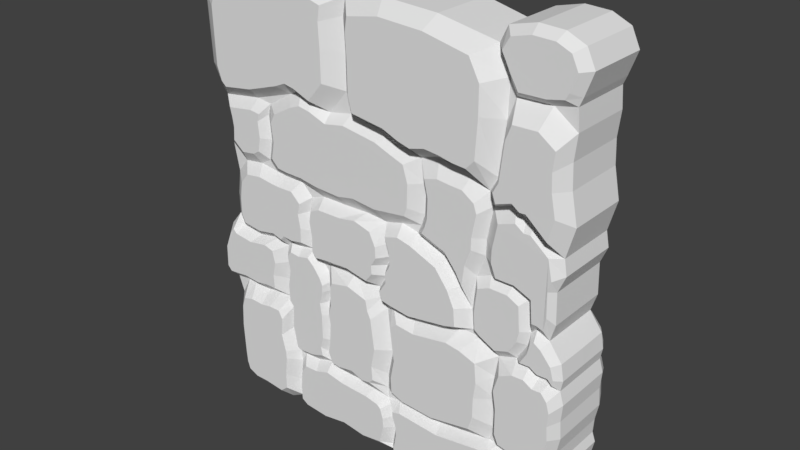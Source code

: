 # Source: ParedeAbejide.blend  (saved by Blender 2.78.0; exported with 4.5.12 LTS)
import bpy
from mathutils import Matrix  # noqa: F401  (used for matrix-valued properties, if any)

bpy.ops.wm.read_factory_settings(use_empty=True)
scene = bpy.context.scene
scene.name = 'Scene'

# ---- collections
col_collection_1 = bpy.data.collections.new('Collection 1'); scene.collection.children.link(col_collection_1)

# ---- world
world_world = bpy.data.worlds.new('World'); scene.world = world_world
world_world.color = (0.05088, 0.05088, 0.05088)
world_world.use_sun_shadow = False
world_world.sun_shadow_jitter_overblur = 0.0
world_world.cycles.sampling_method = 'MANUAL'

# ---- meshes
me_cube_003 = bpy.data.meshes.new('Cube.003')
me_cube_003.from_pydata([(-0.01125, 0.0, 0.0472), (-0.01125, -0.558, 0.0472), (-0.06338, -0.558, 0.09919), (-0.03495, -0.558, 0.1757), (-0.06338, -0.558, 0.2461), (-0.1677, -0.558, 0.2874), (-0.3714, -0.558, 0.383), (-0.3558, -0.558, 0.3178), (-0.0003147, -0.558, 0.4788), (-0.207, -0.5725, 0.4411), (3.644, -0.7944, 0.2244), (5.299, -0.7944, 0.2244), (5.339, -0.7944, 0.3181), (3.636, -0.7944, 0.362), (3.882, -0.7944, 0.1725), (4.105, -0.7944, 0.3719), (5.004, -0.7944, 0.3826), (4.486, -0.7944, 0.1678), (5.3, -0.7944, 0.2757), (3.714, -0.7944, 0.2757), (5.306, -0.7944, 0.3674), (5.218, -0.7944, 0.1873), (3.768, -0.7944, 0.3774), (3.661, -0.7944, 0.1848), (3.401, -0.558, 0.1652), (3.503, -0.558, 0.4071), (5.475, -0.558, 0.1572), (5.588, -0.558, 0.3878), (3.503, -0.558, 0.2748), (5.566, -0.558, 0.2726), (4.503, -0.558, 0.1369), (5.225, -0.558, 0.4144), (3.972, -0.558, 0.3994), (3.662, -0.558, 0.1434), (3.395, -0.558, 0.3857), (5.555, -0.558, 0.3302), (5.568, -0.558, 0.1958), (3.406, -0.558, 0.2034), (5.907, -0.558, 0.4029), (6.156, -0.558, 0.4046), (6.349, -0.558, 0.3882), (6.551, -0.558, 0.3893), (6.681, -0.558, 0.3668), (6.748, -0.558, 0.334), (6.724, -0.558, 0.2917), (6.748, -0.558, 0.2471), (6.689, -0.558, 0.2037), (6.677, -0.558, 0.1681), (6.614, -0.558, 0.158), (5.927, -0.558, 0.1507), (5.666, -0.558, 0.1584), (6.27, -0.558, 0.1588), (5.738, -0.7777, 0.3613), (5.972, -0.7777, 0.3775), (6.17, -0.7777, 0.3789), (6.325, -0.7777, 0.3658), (6.486, -0.7777, 0.3667), (6.59, -0.7777, 0.3487), (6.643, -0.7777, 0.3226), (6.624, -0.7777, 0.2888), (6.643, -0.7777, 0.2532), (6.596, -0.7777, 0.2185), (6.586, -0.7777, 0.1901), (6.536, -0.7777, 0.182), (5.987, -0.7777, 0.1762), (5.704, -0.7777, 0.2717), (5.65, -0.7777, 0.3165), (5.707, -0.7777, 0.2061), (5.779, -0.7777, 0.1824), (6.262, -0.7777, 0.1827), (3.304, -0.558, 0.4128), (3.238, -0.558, 0.436), (2.15, -0.558, 0.2956), (2.775, -0.558, 0.1473), (3.411, -0.558, 0.1358), (3.119, -0.558, 0.1455), (2.154, -0.558, 0.2215), (2.465, -0.558, 0.1506), (2.126, -0.558, 0.1605), (2.718, -0.558, 0.4459), (2.177, -0.558, 0.3706), (2.104, -0.558, 0.3331), (2.111, -0.558, 0.416), (2.191, -0.558, 0.3941), (2.154, -0.558, 0.4393), (3.239, -0.783, 0.191), (3.285, -0.783, 0.2795), (3.208, -0.783, 0.3588), (3.216, -0.783, 0.2283), (3.143, -0.783, 0.3782), (3.11, -0.783, 0.4049), (2.316, -0.783, 0.2944), (2.764, -0.783, 0.1882), (3.16, -0.783, 0.1799), (3.01, -0.783, 0.1764), (2.292, -0.783, 0.2413), (2.477, -0.783, 0.182), (2.327, -0.783, 0.1844), (2.722, -0.783, 0.4214), (2.335, -0.783, 0.3481), (2.283, -0.783, 0.3212), (2.339, -0.783, 0.3982), (2.336, -0.783, 0.383), (2.369, -0.783, 0.4103), (6.734, -0.558, 0.1446), (6.745, -0.558, 0.004832), (6.802, -0.558, -0.01386), (6.774, -0.558, 0.07471), (6.68, -0.558, 0.1096), (6.782, -0.558, 0.03977), (6.716, -0.558, 0.3932), (3.391, -0.558, 0.6085), (2.584, -0.558, 0.6117), (2.988, -0.558, 0.6132), (2.047, -0.558, 0.6115), (3.496, -0.558, 0.563), (3.508, -0.558, 0.5275), (3.394, -0.558, 0.4998), (3.401, -0.558, 0.471), (1.945, -0.558, 0.4441), (1.782, -0.558, 0.462), (1.731, -0.558, 0.5602), (1.785, -0.558, 0.5981), (1.788, -0.558, 0.5111), (3.205, -0.7777, 0.5872), (3.319, -0.7777, 0.5538), (3.328, -0.7777, 0.5254), (3.237, -0.7777, 0.5033), (3.243, -0.7777, 0.4803), (3.117, -0.7777, 0.457), (2.698, -0.7777, 0.469), (2.206, -0.7777, 0.465), (2.027, -0.7777, 0.4617), (1.95, -0.7777, 0.4731), (1.909, -0.7777, 0.5515), (2.578, -0.7777, 0.5921), (2.892, -0.7777, 0.5997), (2.119, -0.7777, 0.5916), (1.953, -0.7777, 0.5812), (1.955, -0.7777, 0.5123), (3.482, -0.558, 0.1243), (5.142, -0.558, -0.009097), (3.559, -0.558, 0.05761), (3.549, -0.558, 0.09096), (4.35, -0.558, -0.01976), (3.542, -0.558, -0.01154), (3.498, -0.558, 0.003396), (3.655, -0.7531, 0.122), (5.576, -0.7531, 0.1424), (4.571, -0.7531, 0.1197), (3.785, -0.7531, 0.1282), (6.533, -0.7531, 0.1439), (6.476, -0.7531, 0.136), (5.856, -0.7531, 0.1303), (6.166, -0.7531, 0.1367), (6.584, -0.7531, 0.1256), (6.594, -0.7531, 0.01745), (6.646, -0.7531, 0.00298), (6.62, -0.7531, 0.07155), (6.535, -0.7531, 0.0986), (6.628, -0.7531, 0.0445), (3.65, -0.7531, 0.1099), (5.148, -0.7531, 0.006664), (3.719, -0.7531, 0.05831), (3.71, -0.7531, 0.08413), (4.433, -0.7531, -0.001589), (3.704, -0.7531, 0.004769), (3.665, -0.7531, 0.01371), (1.486, -0.558, 0.1447), (1.486, -0.558, -0.01134), (1.338, -0.558, 0.05761), (1.383, -0.558, 0.1181), (1.349, -0.558, 0.008161), (2.514, -0.558, -0.004942), (2.0, -0.558, -0.0187), (3.028, -0.558, -0.01637), (2.746, -0.7368, 0.1291), (3.296, -0.7368, 0.1204), (3.044, -0.7368, 0.1277), (2.478, -0.7368, 0.1315), (2.152, -0.7368, 0.1405), (3.358, -0.7368, 0.1116), (3.424, -0.7368, 0.06106), (3.415, -0.7368, 0.08634), (3.343, -0.7368, 0.01301), (1.631, -0.7368, 0.1271), (1.631, -0.7368, 0.008781), (1.503, -0.7368, 0.05956), (1.542, -0.7368, 0.1069), (1.513, -0.7368, 0.01988), (2.52, -0.7368, 0.01363), (2.075, -0.7368, 0.003198), (2.965, -0.7368, 0.004969), (2.084, -0.558, 0.1866), (2.252, -0.783, 0.2115), (0.3973, -0.7944, 0.2612), (0.3973, -0.7944, 0.02482), (1.031, -0.7944, 0.01916), (1.073, -0.7944, 0.2641), (0.1426, -0.7944, 0.2273), (1.121, -0.7944, 0.1955), (1.174, -0.7944, 0.07771), (0.1197, -0.7944, 0.1705), (0.649, -0.7944, 0.0248), (0.649, -0.7944, 0.2591), (1.171, -0.7944, 0.03626), (0.2152, -0.7944, 0.03652), (1.149, -0.7944, 0.2435), (0.2027, -0.7944, 0.254), (0.1065, -0.558, 0.2912), (1.295, -0.558, 0.2814), (0.06725, -0.558, -0.0002169), (0.6451, -0.558, 0.2892), (0.6339, -0.558, -0.01323), (0.1666, -0.7944, 0.05686), (1.211, -0.7944, 0.129), (1.257, -0.558, 0.2145), (0.1479, -0.7944, 0.0878), (1.189, -0.558, 0.2969), (1.091, -0.558, -0.01174), (0.2569, -0.558, -0.01349), (0.2943, -0.558, 0.2952), (0.8611, -0.7944, 0.2642), (0.9172, -0.558, 0.2965), (5.103, -0.558, 0.4273), (5.13, -0.558, 0.5605), (6.131, -0.558, 0.48), (6.08, -0.558, 0.4448), (5.071, -0.558, 0.4783), (5.798, -0.558, 0.5773), (5.386, -0.558, 0.5773), (6.085, -0.558, 0.558), (4.751, -0.7944, 0.3877), (5.588, -0.6978, 0.4114), (5.309, -0.6978, 0.4317), (5.833, -0.6978, 0.4229), (5.215, -0.6978, 0.4417), (5.237, -0.6978, 0.5447), (6.005, -0.6978, 0.4821), (5.966, -0.6978, 0.4551), (5.191, -0.6978, 0.4826), (5.767, -0.6978, 0.557), (5.456, -0.6978, 0.5576), (5.969, -0.6978, 0.542), (4.872, -0.558, 0.4183), (1.241, -0.558, 0.3984), (1.173, -0.558, 0.3477), (1.512, -0.558, 0.4546), (1.197, -0.558, 0.4265), (1.274, -0.558, 0.4582), (1.178, -0.558, 0.4423), (1.201, -0.7944, 0.1504), (1.361, -0.558, 0.1491), (1.806, -0.558, 0.1472), (1.891, -0.7368, 0.1284), (2.045, -0.7095, 0.2989), (2.049, -0.7095, 0.2345), (2.027, -0.7095, 0.1815), (2.066, -0.7095, 0.364), (2.01, -0.7095, 0.3314), (2.015, -0.7095, 0.4034), (2.078, -0.7095, 0.3844), (1.886, -0.7095, 0.4278), (1.758, -0.7095, 0.4434), (1.526, -0.7095, 0.1677), (1.994, -0.7095, 0.2042), (1.377, -0.7095, 0.2865), (1.348, -0.7095, 0.2284), (1.295, -0.7095, 0.2999), (1.336, -0.7095, 0.3882), (1.282, -0.7095, 0.3441), (1.547, -0.7095, 0.4369), (1.301, -0.7095, 0.4126), (1.361, -0.7095, 0.44), (1.286, -0.7095, 0.4263), (1.429, -0.7095, 0.1716), (1.777, -0.7095, 0.1699), (4.62, -0.558, 0.5776), (4.005, -0.558, 0.6113), (3.698, -0.558, 0.6207), (4.907, -0.558, 0.5269), (3.634, -0.8011, 0.4212), (4.009, -0.8011, 0.4146), (3.475, -0.8011, 0.4259), (3.422, -0.8011, 0.4456), (3.544, -0.8011, 0.5916), (3.629, -0.8011, 0.5531), (3.638, -0.8011, 0.523), (3.546, -0.8011, 0.4996), (3.553, -0.8011, 0.4753), (4.913, -0.8011, 0.4383), (4.888, -0.8011, 0.4826), (4.729, -0.8011, 0.4306), (4.527, -0.8011, 0.5654), (4.036, -0.8011, 0.594), (3.79, -0.8011, 0.602), (4.757, -0.8011, 0.5225), (2.683, -0.558, 0.8393), (3.424, -0.558, 0.8238), (4.058, -0.558, 0.7918), (1.867, -0.558, 0.8496), (2.25, -0.558, 0.8279), (1.384, -0.558, 0.841), (1.623, -0.558, 0.8562), (0.919, -0.558, 0.801), (0.8593, -0.558, 0.7725), (4.14, -0.558, 0.6608), (3.78, -0.558, 0.8028), (1.563, -0.558, 0.6304), (0.9015, -0.558, 0.7099), (1.201, -0.558, 0.6295), (0.8331, -0.558, 0.6562), (0.9861, -0.558, 0.6323), (4.078, -0.558, 0.6331), (4.156, -0.558, 0.7341), (2.635, -0.7095, 0.816), (3.274, -0.7095, 0.8016), (3.825, -0.7095, 0.7721), (1.922, -0.7095, 0.8236), (2.255, -0.7095, 0.8061), (1.503, -0.7095, 0.8174), (1.71, -0.7095, 0.829), (1.144, -0.7095, 0.7887), (1.051, -0.7095, 0.7645), (3.904, -0.7095, 0.6733), (3.584, -0.7095, 0.7847), (2.812, -0.7095, 0.6478), (3.246, -0.7095, 0.641), (2.491, -0.7095, 0.639), (1.683, -0.7095, 0.6504), (2.028, -0.7095, 0.6422), (1.091, -0.7095, 0.7155), (1.361, -0.7095, 0.6512), (1.034, -0.7095, 0.6735), (1.168, -0.7095, 0.6546), (3.851, -0.7095, 0.6517), (3.914, -0.7095, 0.7306), (0.2562, -0.558, 0.6323), (0.08917, -0.558, 0.45), (0.956, -0.558, 0.4529), (0.5226, -0.558, 0.4413), (0.05445, -0.558, 0.5968), (0.633, -0.558, 0.6397), (1.626, -0.7182, 0.4798), (1.585, -0.7182, 0.5535), (1.629, -0.7182, 0.582), (1.631, -0.7182, 0.5167), (1.411, -0.7182, 0.4742), (1.222, -0.7182, 0.4769), (1.146, -0.7182, 0.465), (1.452, -0.7182, 0.6063), (1.164, -0.7182, 0.6056), (0.9927, -0.7182, 0.6077), (0.4118, -0.7182, 0.6077), (0.2789, -0.7182, 0.4707), (0.9687, -0.7182, 0.473), (0.6238, -0.7182, 0.4642), (0.2077, -0.7182, 0.4924), (0.255, -0.7182, 0.5795), (0.7117, -0.7182, 0.6133), (6.667, -0.558, 0.4326), (6.443, -0.558, 0.4765), (6.229, -0.558, 0.4933), (6.043, -0.705, 0.4088), (6.216, -0.705, 0.41), (6.351, -0.705, 0.3986), (6.536, -0.705, 0.3994), (6.617, -0.705, 0.3873), (6.628, -0.705, 0.4), (6.199, -0.705, 0.4625), (6.163, -0.705, 0.438), (6.569, -0.705, 0.4297), (6.388, -0.705, 0.4601), (6.267, -0.705, 0.4718), (6.641, -0.5652, 0.6375), (6.536, -0.5725, 0.5193), (6.518, -0.5725, 0.5965), (5.281, -0.558, 0.6571), (6.09, -0.558, 0.7374), (5.944, -0.558, 0.7367), (5.758, -0.558, 0.7553), (5.386, -0.558, 0.7368), (5.276, -0.558, 0.6172), (6.592, -0.5598, 0.6761), (6.198, -0.6905, 0.5125), (5.867, -0.6905, 0.5854), (5.544, -0.6905, 0.5854), (6.163, -0.6905, 0.5676), (6.398, -0.6905, 0.5063), (6.276, -0.6905, 0.5125), (6.486, -0.7, 0.6264), (6.446, -0.7, 0.5399), (6.432, -0.7, 0.6005), (5.461, -0.6905, 0.648), (6.096, -0.6905, 0.7111), (5.982, -0.6905, 0.7105), (5.836, -0.6905, 0.7251), (5.544, -0.6905, 0.7106), (5.457, -0.6905, 0.6167), (6.409, -0.6929, 0.6748), (4.722, -0.558, 0.7994), (4.39, -0.558, 0.8044), (5.309, -0.558, 0.7681), (5.015, -0.558, 0.7963), (5.015, -0.7294, 0.5917), (4.973, -0.7294, 0.539), (4.648, -0.7294, 0.604), (4.207, -0.7294, 0.6283), (4.855, -0.7294, 0.5676), (4.245, -0.7294, 0.758), (4.303, -0.7294, 0.6638), (4.259, -0.7294, 0.6439), (4.315, -0.7294, 0.7165), (5.124, -0.7294, 0.6612), (5.199, -0.7294, 0.7185), (5.12, -0.7294, 0.6325), (4.722, -0.7294, 0.7635), (4.483, -0.7294, 0.7671), (5.144, -0.7294, 0.741), (4.933, -0.7294, 0.7613), (0.4808, -0.7177, 0.3109), (0.03913, -0.7177, 0.3123), (-0.1188, -0.7265, 0.4246), (-0.04845, -0.7177, 0.4378), (-0.2639, -0.7177, 0.3219), (-0.2554, -0.7177, 0.3788), (-0.1857, -0.7177, 0.3096), (2.61, -0.558, 1.099), (2.562, -0.558, 1.055), (2.591, -0.558, 0.9784), (2.599, -0.558, 0.8879), (5.331, -0.5089, 1.077), (3.33, -0.558, 1.116), (5.438, -0.558, 0.8027), (5.54, -0.558, 0.9305), (5.535, -0.5239, 1.015), (4.319, -0.558, 1.108), (2.949, -0.8475, 0.8628), (3.548, -0.8475, 0.8503), (4.06, -0.8475, 0.8245), (3.835, -0.8475, 0.8333), (4.596, -0.8475, 0.8306), (4.328, -0.8475, 0.8346), (5.07, -0.8475, 0.8207), (4.833, -0.8475, 0.8236), (2.89, -0.8475, 1.072), (2.852, -0.8475, 1.037), (2.875, -0.8475, 0.9751), (2.882, -0.8475, 0.902), (5.07, -0.8475, 1.055), (3.472, -0.8475, 1.087), (5.218, -0.8475, 0.8432), (5.257, -0.8475, 0.9365), (5.255, -0.8475, 1.005), (4.271, -0.8475, 1.08), (2.61, 0.0, 1.099), (6.652, -0.558, 0.9432), (3.33, 0.0, 1.116), (6.624, -0.558, 0.9934), (4.319, 0.0, 1.108), (6.822, -0.558, 1.068), (6.682, -0.558, 1.013), (6.679, -0.558, 1.111), (5.608, -0.8136, 0.8103), (5.678, -0.558, 0.9819), (5.945, -0.558, 1.134), (6.367, -0.558, 1.131), (6.257, -0.558, 0.9835), (6.607, -0.558, 0.8828), (5.491, -0.558, 1.118), (6.659, -0.6978, 1.065), (6.551, -0.6978, 1.023), (6.549, -0.6978, 1.098), (6.493, -0.6978, 1.008), (5.775, -0.6978, 0.9989), (5.946, -0.6978, 1.115), (6.309, -0.6978, 1.113), (6.212, -0.6978, 1.0), (5.493, -0.6978, 1.073), (5.659, -0.6978, 1.028), (5.617, -0.6978, 1.103), (6.077, -0.8136, 0.7634), (5.972, -0.8136, 0.7629), (6.437, -0.8147, 0.7193), (6.733, -0.558, 0.7495), (6.681, 0.0, 0.3668), (5.516, -0.8136, 0.7855), (5.839, -0.8136, 0.7763), (5.571, -0.8136, 0.763), (6.629, -0.558, 0.8236), (5.682, -0.8136, 0.9021), (6.481, -0.8136, 0.9113), (5.781, -0.8136, 0.9391), (6.197, -0.8136, 0.9402), (6.448, -0.8136, 0.8678), (6.539, -0.8136, 0.7721), (6.464, -0.8136, 0.8253), (5.331, 0.0, 1.077), (6.679, 0.0, 1.111), (5.945, 0.0, 1.134), (6.367, 0.0, 1.131), (5.491, 0.0, 1.118), (0.9271, -0.7177, 0.3164), (0.1932, -0.7177, 0.3152), (0.704, -0.7177, 0.3161), (0.9699, -0.7177, 0.39), (0.9135, -0.7177, 0.3532), (0.933, -0.7177, 0.4104), (0.918, -0.7177, 0.4219), (0.02493, -0.7177, 0.4274), (0.7358, -0.7177, 0.4295), (0.3803, -0.7177, 0.4211), (-0.1179, -0.558, 0.7913), (-0.2213, -0.558, 0.8096), (-0.05797, -0.558, 0.7556), (-0.01824, -0.558, 0.7178), (-0.006292, -0.558, 0.5334), (-0.04437, -0.558, 0.6675), (-0.455, -0.558, 1.028), (0.2097, -0.7182, 0.536), (-0.403, -0.558, 0.8617), (-0.455, 0.0, 1.028), (0.2853, -0.558, 1.139), (-0.2625, -0.558, 1.106), (1.653, -0.558, 1.138), (0.6329, -0.558, 0.8064), (1.666, -0.7683, 0.8711), (1.981, -0.7683, 0.8532), (1.268, -0.7683, 0.8641), (1.465, -0.7683, 0.8766), (2.277, -0.7683, 1.076), (2.238, -0.7683, 1.04), (2.261, -0.7683, 0.977), (2.268, -0.7683, 0.9026), (0.08962, -0.7683, 0.8237), (0.002594, -0.7683, 0.8354), (-0.1082, -0.7683, 1.014), (-0.08289, -0.7683, 0.8696), (0.5006, -0.7683, 1.109), (0.05017, -0.7683, 1.082), (1.49, -0.7683, 1.108), (0.6509, -0.7683, 0.8356), (0.7588, -0.691, 0.775), (0.7189, -0.691, 0.756), (0.7471, -0.691, 0.7142), (0.7014, -0.691, 0.6783), (0.3158, -0.691, 0.6623), (0.5677, -0.691, 0.6672), (0.06579, -0.691, 0.7686), (0.1058, -0.691, 0.7447), (0.1324, -0.691, 0.7194), (0.1149, -0.691, 0.6858), (0.5676, -0.691, 0.7787), (0.2853, 0.0, 1.139), (-0.2625, 0.0, 1.106), (1.653, 0.0, 1.138), (6.748, 0.0, 0.334), (6.724, 0.0, 0.2917), (6.748, 0.0, 0.2471), (6.689, 0.0, 0.2037), (6.677, 0.0, 0.1681), (6.734, 0.0, 0.1446), (6.745, 0.0, 0.004832), (6.802, 0.0, -0.01386), (6.774, 0.0, 0.07471), (6.68, 0.0, 0.1096), (6.782, 0.0, 0.03977), (6.716, 0.0, 0.3932), (6.67, 0.0, 0.432), (6.443, 0.0, 0.4765), (6.641, 0.0, 0.6375), (6.536, 0.0, 0.5193), (6.518, 0.0, 0.5965), (6.592, 0.0, 0.6761), (6.652, 0.0, 0.9432), (6.624, 0.0, 0.9934), (6.822, 0.0, 1.068), (6.682, 0.0, 1.013), (6.607, 0.0, 0.8828), (6.733, 0.0, 0.7495), (6.629, 0.0, 0.8236), (-0.06338, 0.0, 0.09919), (-0.03495, 0.0, 0.1757), (-0.06338, 0.0, 0.2461), (-0.1677, 0.0, 0.2874), (-0.3714, 0.0, 0.383), (-0.3558, 0.0, 0.3178), (-0.0003147, 0.0, 0.4788), (-0.207, 0.0, 0.4411), (0.06725, 0.0, -0.0002169), (0.05445, 0.0, 0.5968), (-0.1179, 0.0, 0.7913), (-0.2213, 0.0, 0.8096), (-0.05797, 0.0, 0.7556), (-0.01824, 0.0, 0.7178), (-0.006292, 0.0, 0.5334), (-0.04437, 0.0, 0.6675), (-0.403, 0.0, 0.8617)], [], [(25, 34, 13, 22), (31, 16, 20, 27), (30, 17, 14, 33), (37, 24, 23, 10), (29, 35, 12, 18), (36, 29, 18, 11), (28, 37, 10, 19), (35, 27, 20, 12), (25, 22, 15, 32), (34, 28, 19, 13), (26, 21, 17, 30), (33, 14, 23, 24), (244, 232, 16, 31), (26, 36, 11, 21), (23, 14, 17, 21, 11, 18, 12, 20, 16, 232, 15, 22, 13, 19, 10), (41, 56, 57, 42), (50, 49, 64, 68), (42, 57, 58, 43), (35, 29, 65, 66), (43, 58, 59, 44), (27, 35, 66, 52), (44, 59, 60, 45), (27, 52, 53, 38), (29, 36, 67, 65), (45, 60, 61, 46), (38, 53, 54, 39), (36, 50, 68, 67), (46, 61, 62, 47), (39, 54, 55, 40), (48, 63, 69, 51), (47, 62, 63, 48), (40, 55, 56, 41), (51, 69, 64, 49), (52, 66, 65, 67, 68, 64, 69, 63, 62, 61, 60, 59, 58, 57, 56, 55, 54, 53), (72, 91, 100, 81), (24, 85, 93, 74), (83, 102, 101, 82), (37, 28, 86, 88), (74, 93, 94, 75), (80, 99, 102, 83), (193, 194, 95, 76), (24, 37, 88, 85), (34, 70, 89, 87), (82, 101, 103, 84), (73, 92, 96, 77), (70, 71, 90, 89), (77, 96, 97, 78), (79, 98, 90, 71), (84, 103, 98, 79), (76, 95, 91, 72), (81, 100, 99, 80), (75, 94, 92, 73), (28, 34, 87, 86), (86, 87, 89, 90, 98, 103, 101, 102, 99, 100, 91, 95, 194, 97, 96, 92, 94, 93, 85, 88), (118, 128, 129, 71), (122, 121, 134, 138), (113, 112, 135, 136), (71, 129, 130, 79), (111, 113, 136, 124), (79, 130, 131, 84), (111, 124, 125, 115), (112, 114, 137, 135), (115, 125, 126, 116), (114, 122, 138, 137), (84, 131, 132, 119), (116, 126, 127, 117), (120, 133, 139, 123), (119, 132, 133, 120), (117, 127, 128, 118), (123, 139, 134, 121), (124, 136, 135, 137, 138, 134, 139, 133, 132, 131, 130, 129, 128, 127, 126, 125), (147, 150, 33, 74), (107, 108, 159, 158), (143, 164, 161, 140), (108, 104, 155, 159), (106, 157, 162, 141), (48, 51, 154, 152), (109, 107, 158, 160), (146, 167, 163, 142), (30, 33, 150, 149), (142, 163, 164, 143), (141, 162, 165, 144), (104, 47, 151, 155), (47, 48, 152, 151), (148, 50, 26), (144, 165, 166, 145), (33, 24, 74), (105, 109, 160, 156), (51, 49, 153, 154), (26, 30, 149, 148), (26, 50, 36), (145, 166, 167, 146), (106, 105, 156, 157), (74, 140, 161, 147), (49, 50, 148, 153), (149, 150, 147, 161, 164, 163, 167, 166, 165, 162, 157, 156, 160, 158, 159, 155, 151, 152, 154, 153, 148), (173, 190, 191, 174), (143, 140, 181, 183), (253, 168, 185, 254), (74, 75, 178, 177), (145, 184, 192, 175), (172, 169, 186, 189), (146, 142, 182, 184), (171, 170, 187, 188), (73, 77, 179, 176), (142, 143, 183, 182), (168, 171, 188, 185), (77, 78, 180, 179), (170, 172, 189, 187), (174, 191, 186, 169), (145, 146, 184), (75, 73, 176, 178), (175, 192, 190, 173), (140, 74, 177, 181), (176, 179, 180, 254, 185, 188, 187, 189, 186, 191, 190, 192, 184, 182, 183, 181, 177, 178), (78, 97, 194, 193), (210, 218, 198, 207), (170, 201, 205, 172), (3, 202, 199, 4), (221, 209, 208, 195), (213, 219, 197, 203), (220, 213, 203, 196), (212, 221, 195, 204), (219, 172, 205, 197), (210, 207, 200, 216), (223, 212, 204, 222), (2, 217, 202, 3), (4, 199, 208, 209), (171, 215, 201, 170), (211, 220, 196, 206), (208, 199, 202, 217, 214, 206, 196, 203, 197, 205, 201, 215, 251, 200, 207, 198, 222, 204, 195), (218, 223, 222, 198), (252, 251, 215, 171), (32, 15, 232, 244), (227, 226, 238, 239), (27, 38, 235, 233), (31, 234, 236, 224), (229, 230, 242, 241), (38, 227, 239, 235), (228, 240, 237, 225), (226, 231, 243, 238), (31, 27, 233, 234), (224, 236, 240, 228), (230, 225, 237, 242), (231, 229, 241, 243), (234, 233, 235, 239, 238, 243, 241, 242, 237, 240, 236), (84, 119, 82), (216, 200, 251, 252), (171, 168, 252), (78, 253, 254, 180), (218, 210, 266, 268), (72, 81, 259, 255), (78, 193, 265, 257), (249, 250, 274, 273), (168, 253, 276, 264), (83, 82, 260, 261), (82, 119, 262, 260), (80, 83, 261, 258), (216, 252, 275, 267), (246, 270, 269, 245), (193, 76, 256, 265), (210, 216, 267, 266), (248, 245, 269, 272), (218, 268, 270, 246), (120, 247, 271, 263), (119, 120, 263, 262), (252, 168, 264, 275), (76, 72, 255, 256), (250, 248, 272, 274), (81, 80, 258, 259), (253, 78, 257, 276), (247, 249, 273, 271), (256, 255, 259, 258, 261, 260, 262, 263, 271, 273, 274, 272, 269, 270, 268, 266, 267, 275, 264, 276, 257, 265), (224, 244, 31), (25, 70, 34), (25, 32, 282, 281), (277, 293, 296, 280), (70, 25, 281, 283), (115, 116, 287, 286), (111, 115, 286, 285), (116, 117, 288, 287), (224, 228, 291, 290), (117, 118, 289, 288), (71, 70, 283, 284), (244, 224, 290, 292), (280, 296, 291, 228), (278, 294, 293, 277), (32, 244, 292, 282), (279, 295, 294, 278), (111, 285, 295, 279), (118, 71, 284, 289), (282, 292, 290, 291, 296, 293, 294, 295, 285, 286, 287, 288, 289, 284, 283, 281), (112, 113, 326, 328), (297, 301, 319, 315), (299, 307, 325, 317), (311, 312, 334, 333), (306, 314, 336, 324), (303, 302, 320, 321), (302, 304, 322, 320), (300, 303, 321, 318), (111, 313, 335, 327), (114, 330, 329, 308), (307, 298, 316, 325), (113, 111, 327, 326), (310, 308, 329, 332), (112, 328, 330, 114), (305, 309, 331, 323), (304, 305, 323, 322), (313, 306, 324, 335), (298, 297, 315, 316), (312, 310, 332, 334), (301, 300, 318, 319), (314, 299, 317, 336), (309, 311, 333, 331), (316, 315, 319, 318, 321, 320, 322, 323, 331, 333, 334, 332, 329, 330, 328, 326, 327, 335, 324, 336, 317, 325), (278, 313, 279), (122, 114, 308), (339, 355, 356, 340), (122, 308, 350, 345), (250, 249, 348, 349), (338, 354, 357, 8), (120, 123, 346, 343), (516, 519, 358, 341), (310, 312, 352, 351), (312, 342, 359, 352), (342, 337, 353, 359), (341, 358, 353, 337), (247, 120, 343, 347), (340, 356, 354, 338), (123, 121, 344, 346), (250, 349, 355, 339), (308, 310, 351, 350), (249, 247, 347, 348), (121, 122, 345, 344), (344, 345, 350, 351, 352, 359, 353, 358, 519, 357, 354, 356, 355, 349, 348, 347, 343, 346), (41, 42, 367, 366), (361, 362, 373, 372), (38, 39, 364, 363), (362, 226, 369, 373), (39, 40, 365, 364), (110, 360, 371, 368), (226, 227, 370, 369), (40, 41, 366, 365), (360, 361, 372, 371), (227, 38, 363, 370), (42, 110, 368, 367), (363, 364, 365, 366, 367, 368, 371, 372, 373, 369, 370), (383, 378, 394, 399), (374, 383, 399, 390), (382, 398, 393, 377), (362, 361, 388, 389), (378, 379, 395, 394), (230, 229, 385, 386), (379, 380, 396, 395), (376, 374, 390, 392), (231, 226, 384, 387), (229, 231, 387, 385), (375, 376, 392, 391), (380, 381, 397, 396), (361, 375, 391, 388), (377, 393, 397, 381), (230, 386, 398, 382), (226, 362, 389, 384), (386, 385, 387, 384, 389, 388, 391, 392, 390, 399, 394, 395, 396, 397, 393, 398), (225, 230, 382), (299, 409, 417, 401), (403, 419, 418, 402), (382, 377, 413, 415), (314, 306, 410, 412), (400, 416, 419, 403), (280, 228, 405, 408), (278, 277, 406, 407), (228, 225, 404, 405), (306, 313, 411, 410), (225, 382, 415, 404), (299, 314, 412, 409), (377, 381, 414, 413), (402, 418, 414, 381), (277, 280, 408, 406), (401, 417, 416, 400), (313, 278, 407, 411), (404, 415, 413, 414, 418, 419, 416, 417, 409, 412, 410, 411, 407, 406, 408, 405), (250, 339, 510, 508), (248, 250, 508, 507), (301, 297, 430), (212, 223, 504, 420), (340, 338, 509, 511), (299, 401, 442, 439), (428, 429, 447, 446), (436, 454, 449, 431), (403, 402, 443, 444), (427, 445, 450, 432), (429, 430, 448, 447), (400, 403, 444, 441), (297, 298, 438, 437), (402, 433, 451, 443), (307, 299, 439, 440), (298, 307, 440, 438), (433, 434, 452, 451), (434, 435, 453, 452), (430, 297, 437, 448), (432, 450, 454, 436), (401, 400, 441, 442), (435, 431, 449, 453), (427, 428, 446, 445), (437, 438, 440, 439, 442, 441, 444, 443, 451, 452, 453, 449, 454, 450, 445, 446, 447, 448), (432, 457, 455, 427), (435, 434, 464), (465, 466, 500, 499), (436, 459, 457, 432), (466, 465, 475, 476), (460, 462, 472, 470), (461, 471, 473, 458), (431, 435, 479, 478), (462, 466, 476, 472), (467, 477, 474, 464), (465, 469, 480, 475), (461, 460, 470, 471), (458, 473, 477, 467), (435, 464, 474, 479), (469, 431, 478, 480), (471, 470, 472, 476, 475, 480, 478, 479, 474, 477, 473), (458, 467, 456), (378, 383, 483, 481), (484, 489, 496, 495), (383, 484, 495, 483), (433, 402, 486, 463), (379, 378, 481, 482), (467, 464, 492, 493), (456, 467, 493, 491), (434, 433, 463, 490), (380, 379, 482, 487), (489, 468, 494, 496), (381, 380, 487, 488), (468, 456, 491, 494), (402, 381, 488, 486), (464, 434, 490, 492), (486, 488, 487, 482, 481, 483, 495, 496, 494, 491, 493, 492, 490, 463), (466, 462, 498, 500), (436, 431, 497, 459), (431, 469, 501, 497), (469, 465, 499, 501), (1, 214, 217, 2), (211, 206, 214, 1), (4, 5, 584, 583), (4, 209, 5), (6, 7, 424, 425), (339, 340, 511, 510), (5, 209, 421, 426), (338, 8, 423, 509), (8, 9, 422, 423), (7, 5, 426, 424), (223, 218, 502, 504), (246, 245, 505, 506), (9, 6, 425, 422), (245, 248, 507, 505), (209, 221, 503, 421), (221, 212, 420, 503), (218, 246, 506, 502), (507, 508, 510, 511, 509, 423, 422, 425, 424, 426, 421, 503, 420, 504, 502, 506, 505), (8, 357, 519, 516), (302, 528, 541, 525), (300, 301, 527, 526), (301, 430, 533, 527), (428, 427, 530, 531), (429, 428, 531, 532), (520, 513, 535, 537), (302, 303, 529, 528), (523, 518, 536, 539), (430, 429, 532, 533), (524, 522, 538, 540), (513, 512, 534, 535), (303, 300, 526, 529), (522, 523, 539, 538), (427, 524, 540, 530), (518, 520, 537, 536), (525, 541, 534, 512), (527, 533, 532, 531, 530, 540, 538, 539, 536, 537, 535, 534, 541, 528, 529, 526), (304, 302, 525), (312, 311, 342), (341, 337, 517), (342, 311, 545, 547), (512, 514, 549, 548), (311, 309, 544, 545), (517, 337, 546, 551), (337, 342, 547, 546), (514, 515, 550, 549), (309, 305, 543, 544), (525, 512, 548, 552), (515, 517, 551, 550), (304, 525, 552, 542), (305, 304, 542, 543), (543, 542, 552, 548, 549, 550, 551, 546, 547, 545, 544), (524, 427, 455, 555), (522, 524, 555, 553), (523, 522, 553, 554), (518, 523, 554, 521), (462, 460, 576, 498), (375, 361, 569, 571), (109, 105, 562, 566), (484, 383, 573, 579), (383, 374, 570, 573), (105, 106, 563, 562), (489, 484, 579, 580), (360, 110, 567, 568), (42, 43, 556, 485), (108, 107, 564, 565), (361, 360, 568, 569), (43, 44, 557, 556), (104, 108, 565, 561), (468, 489, 580, 578), (44, 45, 558, 557), (456, 468, 578, 574), (107, 109, 566, 564), (374, 376, 572, 570), (461, 458, 575, 577), (45, 46, 559, 558), (110, 42, 485, 567), (458, 456, 574, 575), (46, 47, 560, 559), (460, 461, 577, 576), (376, 375, 571, 572), (47, 104, 561, 560), (515, 514, 593, 594), (7, 6, 585, 586), (520, 518, 521, 597), (8, 516, 595, 587), (9, 8, 587, 588), (5, 7, 586, 584), (6, 9, 588, 585), (516, 341, 590, 595), (341, 517, 596, 590), (1, 2, 581, 0), (517, 515, 594, 596), (211, 1, 0, 589), (2, 3, 582, 581), (512, 513, 592, 591), (3, 4, 583, 582), (513, 520, 597, 592), (514, 512, 591, 593)])
_uv = me_cube_003.uv_layers.new(name='UVMap')
_uv.uv.foreach_set('vector', [0.5325, 0.3331, 0.5193, 0.3167, 0.5486, 0.2986, 0.5647, 0.3104, 0.7416, 0.3386, 0.7148, 0.3143, 0.7515, 0.3027, 0.7858, 0.3183, 0.6539, 0.1269, 0.6519, 0.1506, 0.5785, 0.1541, 0.5518, 0.1319, 0.5207, 0.1777, 0.52, 0.1485, 0.5516, 0.1634, 0.5496, 0.1937, 0.783, 0.2304, 0.7818, 0.2744, 0.7555, 0.2651, 0.7507, 0.2328, 0.7833, 0.1719, 0.783, 0.2304, 0.7507, 0.2328, 0.7507, 0.1937, 0.5325, 0.2322, 0.5207, 0.1777, 0.5496, 0.1937, 0.5581, 0.2328, 0.7818, 0.2744, 0.7858, 0.3183, 0.7515, 0.3027, 0.7555, 0.2651, 0.5325, 0.3331, 0.5647, 0.3104, 0.6055, 0.3061, 0.5894, 0.3271, 0.5193, 0.3167, 0.5325, 0.2322, 0.5581, 0.2328, 0.5486, 0.2986, 0.772, 0.1424, 0.7407, 0.1654, 0.6519, 0.1506, 0.6539, 0.1269, 0.5518, 0.1319, 0.5785, 0.1541, 0.5516, 0.1634, 0.52, 0.1485, 0.6987, 0.3415, 0.684, 0.3182, 0.7148, 0.3143, 0.7416, 0.3386, 0.772, 0.1424, 0.7833, 0.1719, 0.7507, 0.1937, 0.7407, 0.1654, 0.5516, 0.1634, 0.5785, 0.1541, 0.6519, 0.1506, 0.7407, 0.1654, 0.7507, 0.1937, 0.7507, 0.2328, 0.7555, 0.2651, 0.7515, 0.3027, 0.7148, 0.3143, 0.684, 0.3182, 0.6055, 0.3061, 0.5647, 0.3104, 0.5486, 0.2986, 0.5581, 0.2328, 0.5496, 0.1937, 0.9027, 0.3195, 0.8948, 0.3022, 0.9074, 0.2885, 0.9185, 0.3023, 0.7952, 0.1434, 0.8269, 0.1374, 0.8342, 0.1569, 0.809, 0.1616, 0.9185, 0.3023, 0.9074, 0.2885, 0.9139, 0.2686, 0.9266, 0.2773, 0.7818, 0.2744, 0.783, 0.2304, 0.7998, 0.2297, 0.7932, 0.2639, 0.9266, 0.2773, 0.9139, 0.2686, 0.9116, 0.2428, 0.9238, 0.245, 0.7858, 0.3183, 0.7818, 0.2744, 0.7932, 0.2639, 0.8039, 0.2981, 0.9238, 0.245, 0.9116, 0.2428, 0.9139, 0.2157, 0.9266, 0.211, 0.7858, 0.3183, 0.8039, 0.2981, 0.8323, 0.3105, 0.8245, 0.3298, 0.783, 0.2304, 0.7833, 0.1719, 0.8001, 0.1798, 0.7998, 0.2297, 0.9266, 0.211, 0.9139, 0.2157, 0.9082, 0.1892, 0.9194, 0.1779, 0.8245, 0.3298, 0.8323, 0.3105, 0.8565, 0.3115, 0.8547, 0.3311, 0.7833, 0.1719, 0.7952, 0.1434, 0.809, 0.1616, 0.8001, 0.1798, 0.9194, 0.1779, 0.9082, 0.1892, 0.907, 0.1676, 0.918, 0.1508, 0.8547, 0.3311, 0.8565, 0.3115, 0.8752, 0.3015, 0.8782, 0.3186, 0.9103, 0.143, 0.9009, 0.1614, 0.8676, 0.1619, 0.8686, 0.1437, 0.918, 0.1508, 0.907, 0.1676, 0.9009, 0.1614, 0.9103, 0.143, 0.8782, 0.3186, 0.8752, 0.3015, 0.8948, 0.3022, 0.9027, 0.3195, 0.8686, 0.1437, 0.8676, 0.1619, 0.8342, 0.1569, 0.8269, 0.1374, 0.8039, 0.2981, 0.7932, 0.2639, 0.7998, 0.2297, 0.8001, 0.1798, 0.809, 0.1616, 0.8342, 0.1569, 0.8676, 0.1619, 0.9009, 0.1614, 0.907, 0.1676, 0.9082, 0.1892, 0.9139, 0.2157, 0.9116, 0.2428, 0.9139, 0.2686, 0.9074, 0.2885, 0.8948, 0.3022, 0.8752, 0.3015, 0.8565, 0.3115, 0.8323, 0.3105, 0.3681, 0.248, 0.3883, 0.247, 0.3843, 0.2675, 0.3625, 0.2766, 0.52, 0.1485, 0.5004, 0.1682, 0.4908, 0.1598, 0.5213, 0.1261, 0.3731, 0.3231, 0.3908, 0.3146, 0.391, 0.3263, 0.3634, 0.3398, 0.5207, 0.1777, 0.5325, 0.2322, 0.506, 0.2357, 0.4976, 0.1967, 0.5213, 0.1261, 0.4908, 0.1598, 0.4726, 0.1571, 0.4858, 0.1335, 0.3713, 0.3052, 0.3906, 0.288, 0.3908, 0.3146, 0.3731, 0.3231, 0.36, 0.1648, 0.3805, 0.1838, 0.3853, 0.2065, 0.3686, 0.1915, 0.52, 0.1485, 0.5207, 0.1777, 0.4976, 0.1967, 0.5004, 0.1682, 0.5193, 0.3167, 0.5083, 0.3373, 0.4887, 0.311, 0.4966, 0.2962, 0.3634, 0.3398, 0.391, 0.3263, 0.3947, 0.3355, 0.3685, 0.3576, 0.4441, 0.1349, 0.4427, 0.1661, 0.4079, 0.1613, 0.4063, 0.1374, 0.5083, 0.3373, 0.5003, 0.3551, 0.4847, 0.3314, 0.4887, 0.311, 0.4063, 0.1374, 0.4079, 0.1613, 0.3896, 0.1632, 0.3652, 0.145, 0.4371, 0.3626, 0.4376, 0.3439, 0.4847, 0.3314, 0.5003, 0.3551, 0.3685, 0.3576, 0.3947, 0.3355, 0.4376, 0.3439, 0.4371, 0.3626, 0.3686, 0.1915, 0.3853, 0.2065, 0.3883, 0.247, 0.3681, 0.248, 0.3625, 0.2766, 0.3843, 0.2675, 0.3906, 0.288, 0.3713, 0.3052, 0.4858, 0.1335, 0.4726, 0.1571, 0.4427, 0.1661, 0.4441, 0.1349, 0.5325, 0.2322, 0.5193, 0.3167, 0.4966, 0.2962, 0.506, 0.2357, 0.506, 0.2357, 0.4966, 0.2962, 0.4887, 0.311, 0.4847, 0.3314, 0.4376, 0.3439, 0.3947, 0.3355, 0.391, 0.3263, 0.3908, 0.3146, 0.3906, 0.288, 0.3843, 0.2675, 0.3883, 0.247, 0.3853, 0.2065, 0.3805, 0.1838, 0.3896, 0.1632, 0.4079, 0.1613, 0.4427, 0.1661, 0.4726, 0.1571, 0.4908, 0.1598, 0.5004, 0.1682, 0.4976, 0.1967, 0.5201, 0.3818, 0.5009, 0.3889, 0.4856, 0.3711, 0.5003, 0.3551, 0.3238, 0.4787, 0.3172, 0.4498, 0.3389, 0.4432, 0.3441, 0.4658, 0.4698, 0.4902, 0.4208, 0.4891, 0.4201, 0.4741, 0.4582, 0.4799, 0.5003, 0.3551, 0.4856, 0.3711, 0.4346, 0.3802, 0.4371, 0.3626, 0.5189, 0.4866, 0.4698, 0.4902, 0.4582, 0.4799, 0.4963, 0.4704, 0.4371, 0.3626, 0.4346, 0.3802, 0.3749, 0.3772, 0.3685, 0.3576, 0.5189, 0.4866, 0.4963, 0.4704, 0.5101, 0.4449, 0.5316, 0.452, 0.4208, 0.4891, 0.3556, 0.4889, 0.3643, 0.4737, 0.4201, 0.4741, 0.5316, 0.452, 0.5101, 0.4449, 0.5112, 0.4232, 0.5331, 0.4248, 0.3556, 0.4889, 0.3238, 0.4787, 0.3441, 0.4658, 0.3643, 0.4737, 0.3685, 0.3576, 0.3749, 0.3772, 0.3531, 0.3747, 0.3432, 0.3612, 0.5331, 0.4248, 0.5112, 0.4232, 0.5001, 0.4064, 0.5192, 0.4038, 0.3234, 0.3749, 0.3439, 0.3834, 0.3444, 0.4133, 0.3241, 0.4124, 0.3432, 0.3612, 0.3531, 0.3747, 0.3439, 0.3834, 0.3234, 0.3749, 0.5192, 0.4038, 0.5001, 0.4064, 0.5009, 0.3889, 0.5201, 0.3818, 0.3241, 0.4124, 0.3444, 0.4133, 0.3389, 0.4432, 0.3172, 0.4498, 0.4963, 0.4704, 0.4582, 0.4799, 0.4201, 0.4741, 0.3643, 0.4737, 0.3441, 0.4658, 0.3389, 0.4432, 0.3444, 0.4133, 0.3439, 0.3834, 0.3531, 0.3747, 0.3749, 0.3772, 0.4346, 0.3802, 0.4856, 0.3711, 0.5009, 0.3889, 0.5001, 0.4064, 0.5112, 0.4232, 0.5101, 0.4449, 0.551, 0.1156, 0.5667, 0.1203, 0.5518, 0.1319, 0.5213, 0.1261, 0.9298, 0.07951, 0.9184, 0.1062, 0.9008, 0.09773, 0.9111, 0.0771, 0.538, 0.09191, 0.5576, 0.0867, 0.5503, 0.1064, 0.5299, 0.1173, 0.9184, 0.1062, 0.9249, 0.1328, 0.9067, 0.1184, 0.9008, 0.09773, 0.9332, 0.01197, 0.9142, 0.02481, 0.7323, 0.02762, 0.7316, 0.0156, 0.9103, 0.143, 0.8686, 0.1437, 0.8559, 0.1268, 0.8936, 0.1263, 0.9308, 0.05287, 0.9298, 0.07951, 0.9111, 0.0771, 0.912, 0.05647, 0.5319, 0.02512, 0.5521, 0.03299, 0.5587, 0.067, 0.5392, 0.06647, 0.6539, 0.1269, 0.5518, 0.1319, 0.5667, 0.1203, 0.6622, 0.1138, 0.5392, 0.06647, 0.5587, 0.067, 0.5576, 0.0867, 0.538, 0.09191, 0.7316, 0.0156, 0.7323, 0.02762, 0.6455, 0.02132, 0.6354, 0.007465, 0.9249, 0.1328, 0.918, 0.1508, 0.9005, 0.1323, 0.9067, 0.1184, 0.918, 0.1508, 0.9103, 0.143, 0.8936, 0.1263, 0.9005, 0.1323, 0.7843, 0.1311, 0.7952, 0.1434, 0.772, 0.1424, 0.6354, 0.007465, 0.6455, 0.02132, 0.5569, 0.02617, 0.5372, 0.01373, 0.5518, 0.1319, 0.52, 0.1485, 0.5213, 0.1261, 0.9263, 0.02622, 0.9308, 0.05287, 0.912, 0.05647, 0.908, 0.03584, 0.8686, 0.1437, 0.8269, 0.1374, 0.8182, 0.1219, 0.8559, 0.1268, 0.772, 0.1424, 0.6539, 0.1269, 0.6622, 0.1138, 0.7843, 0.1311, 0.772, 0.1424, 0.7952, 0.1434, 0.7833, 0.1719, 0.5372, 0.01373, 0.5569, 0.02617, 0.5521, 0.03299, 0.5319, 0.02512, 0.9332, 0.01197, 0.9263, 0.02622, 0.908, 0.03584, 0.9142, 0.02481, 0.5213, 0.1261, 0.5299, 0.1173, 0.5503, 0.1064, 0.551, 0.1156, 0.8269, 0.1374, 0.7952, 0.1434, 0.7843, 0.1311, 0.8182, 0.1219, 0.6622, 0.1138, 0.5667, 0.1203, 0.551, 0.1156, 0.5503, 0.1064, 0.5576, 0.0867, 0.5587, 0.067, 0.5521, 0.03299, 0.5569, 0.02617, 0.6455, 0.02132, 0.7323, 0.02762, 0.9142, 0.02481, 0.908, 0.03584, 0.912, 0.05647, 0.9111, 0.0771, 0.9008, 0.09773, 0.9067, 0.1184, 0.9005, 0.1323, 0.8936, 0.1263, 0.8559, 0.1268, 0.8182, 0.1219, 0.7843, 0.1311, 0.4123, 0.01876, 0.413, 0.03293, 0.359, 0.02497, 0.3498, 0.008268, 0.538, 0.09191, 0.5299, 0.1173, 0.5148, 0.1077, 0.5218, 0.08839, 0.3263, 0.1348, 0.2874, 0.1329, 0.305, 0.1194, 0.3367, 0.1205, 0.5213, 0.1261, 0.4858, 0.1335, 0.4767, 0.1199, 0.5073, 0.1143, 0.5372, 0.01373, 0.513, 0.03245, 0.4671, 0.02632, 0.4748, 0.01005, 0.2708, 0.02876, 0.2874, 0.01388, 0.305, 0.02923, 0.2907, 0.0377, 0.5319, 0.02512, 0.5392, 0.06647, 0.5228, 0.0691, 0.513, 0.03245, 0.275, 0.1126, 0.2694, 0.06647, 0.2895, 0.06796, 0.2943, 0.1041, 0.4441, 0.1349, 0.4063, 0.1374, 0.4079, 0.1228, 0.4405, 0.121, 0.5392, 0.06647, 0.538, 0.09191, 0.5218, 0.08839, 0.5228, 0.0691, 0.2874, 0.1329, 0.275, 0.1126, 0.2943, 0.1041, 0.305, 0.1194, 0.4063, 0.1374, 0.3652, 0.145, 0.3684, 0.1297, 0.4079, 0.1228, 0.2694, 0.06647, 0.2708, 0.02876, 0.2907, 0.0377, 0.2895, 0.06796, 0.3498, 0.008268, 0.359, 0.02497, 0.305, 0.02923, 0.2874, 0.01388, 0.5372, 0.01373, 0.5319, 0.02512, 0.513, 0.03245, 0.4858, 0.1335, 0.4441, 0.1349, 0.4405, 0.121, 0.4767, 0.1199, 0.4748, 0.01005, 0.4671, 0.02632, 0.413, 0.03293, 0.4123, 0.01876, 0.5299, 0.1173, 0.5213, 0.1261, 0.5073, 0.1143, 0.5148, 0.1077, 0.4405, 0.121, 0.4079, 0.1228, 0.3684, 0.1297, 0.3367, 0.1205, 0.305, 0.1194, 0.2943, 0.1041, 0.2895, 0.06796, 0.2907, 0.0377, 0.305, 0.02923, 0.359, 0.02497, 0.413, 0.03293, 0.4671, 0.02632, 0.513, 0.03245, 0.5228, 0.0691, 0.5218, 0.08839, 0.5148, 0.1077, 0.5073, 0.1143, 0.4767, 0.1199, 0.3652, 0.145, 0.3896, 0.1632, 0.3805, 0.1838, 0.36, 0.1648, 0.2642, 0.2372, 0.2514, 0.249, 0.2373, 0.224, 0.2465, 0.2083, 0.2694, 0.06647, 0.2496, 0.08181, 0.2491, 0.05019, 0.2708, 0.02876, 0.1027, 0.1565, 0.1215, 0.1526, 0.1243, 0.1959, 0.09923, 0.2103, 0.1427, 0.2477, 0.1199, 0.2446, 0.1316, 0.2163, 0.1552, 0.2218, 0.1839, 0.01244, 0.2394, 0.01358, 0.2322, 0.03715, 0.1858, 0.04145, 0.1381, 0.01224, 0.1839, 0.01244, 0.1858, 0.04145, 0.1552, 0.04147, 0.1853, 0.2431, 0.1427, 0.2477, 0.1552, 0.2218, 0.1858, 0.2202, 0.2394, 0.01358, 0.2708, 0.02876, 0.2491, 0.05019, 0.2322, 0.03715, 0.2642, 0.2372, 0.2465, 0.2083, 0.2432, 0.1716, 0.2596, 0.1861, 0.2183, 0.2486, 0.1853, 0.2431, 0.1858, 0.2202, 0.2115, 0.224, 0.09923, 0.09819, 0.1249, 0.0895, 0.1215, 0.1526, 0.1027, 0.1565, 0.09923, 0.2103, 0.1243, 0.1959, 0.1316, 0.2163, 0.1199, 0.2446, 0.275, 0.1126, 0.254, 0.1209, 0.2496, 0.08181, 0.2694, 0.06647, 0.1151, 0.02237, 0.1381, 0.01224, 0.1552, 0.04147, 0.1331, 0.05039, 0.1316, 0.2163, 0.1243, 0.1959, 0.1215, 0.1526, 0.1249, 0.0895, 0.1272, 0.0659, 0.1331, 0.05039, 0.1552, 0.04147, 0.1858, 0.04145, 0.2322, 0.03715, 0.2491, 0.05019, 0.2496, 0.08181, 0.254, 0.1209, 0.2528, 0.1372, 0.2432, 0.1716, 0.2465, 0.2083, 0.2373, 0.224, 0.2115, 0.224, 0.1858, 0.2202, 0.1552, 0.2218, 0.2514, 0.249, 0.2183, 0.2486, 0.2115, 0.224, 0.2373, 0.224, 0.2723, 0.1362, 0.2528, 0.1372, 0.254, 0.1209, 0.275, 0.1126, 0.5894, 0.3271, 0.6055, 0.3061, 0.684, 0.3182, 0.6987, 0.3415, 0.8455, 0.3618, 0.8517, 0.3886, 0.8363, 0.3903, 0.8316, 0.3697, 0.7858, 0.3183, 0.8245, 0.3298, 0.8154, 0.3451, 0.7858, 0.3363, 0.7416, 0.3386, 0.7519, 0.3518, 0.7404, 0.3594, 0.7268, 0.3485, 0.8112, 0.4629, 0.7612, 0.4629, 0.7697, 0.4478, 0.8074, 0.4474, 0.8245, 0.3298, 0.8455, 0.3618, 0.8316, 0.3697, 0.8154, 0.3451, 0.7229, 0.3873, 0.7375, 0.3906, 0.743, 0.438, 0.7301, 0.45, 0.8517, 0.3886, 0.8461, 0.4481, 0.8321, 0.4359, 0.8363, 0.3903, 0.7416, 0.3386, 0.7858, 0.3183, 0.7858, 0.3363, 0.7519, 0.3518, 0.7268, 0.3485, 0.7404, 0.3594, 0.7375, 0.3906, 0.7229, 0.3873, 0.7612, 0.4629, 0.7301, 0.45, 0.743, 0.438, 0.7697, 0.4478, 0.8461, 0.4481, 0.8112, 0.4629, 0.8074, 0.4474, 0.8321, 0.4359, 0.7519, 0.3518, 0.7858, 0.3363, 0.8154, 0.3451, 0.8316, 0.3697, 0.8363, 0.3903, 0.8321, 0.4359, 0.8074, 0.4474, 0.7697, 0.4478, 0.743, 0.438, 0.7375, 0.3906, 0.7404, 0.3594, 0.3685, 0.3576, 0.3432, 0.3612, 0.3634, 0.3398, 0.2596, 0.1861, 0.2432, 0.1716, 0.2528, 0.1372, 0.2723, 0.1362, 0.275, 0.1126, 0.2874, 0.1329, 0.2723, 0.1362, 0.3652, 0.145, 0.3263, 0.1348, 0.3367, 0.1205, 0.3684, 0.1297, 0.2514, 0.249, 0.2642, 0.2372, 0.2742, 0.2411, 0.2642, 0.2513, 0.3681, 0.248, 0.3625, 0.2766, 0.351, 0.2753, 0.3554, 0.2505, 0.3652, 0.145, 0.36, 0.1648, 0.3491, 0.1782, 0.3532, 0.161, 0.2616, 0.372, 0.25, 0.3599, 0.2632, 0.3477, 0.2722, 0.3582, 0.2874, 0.1329, 0.3263, 0.1348, 0.3228, 0.1521, 0.2924, 0.1505, 0.3731, 0.3231, 0.3634, 0.3398, 0.3517, 0.3302, 0.3593, 0.3157, 0.3634, 0.3398, 0.3432, 0.3612, 0.336, 0.3488, 0.3517, 0.3302, 0.3713, 0.3052, 0.3731, 0.3231, 0.3593, 0.3157, 0.3579, 0.3001, 0.2596, 0.1861, 0.2723, 0.1362, 0.2806, 0.1534, 0.2706, 0.1967, 0.2494, 0.2877, 0.2627, 0.2849, 0.2692, 0.3186, 0.2577, 0.3264, 0.36, 0.1648, 0.3686, 0.1915, 0.3558, 0.2014, 0.3491, 0.1782, 0.2642, 0.2372, 0.2596, 0.1861, 0.2706, 0.1967, 0.2742, 0.2411, 0.2523, 0.3478, 0.2577, 0.3264, 0.2692, 0.3186, 0.2649, 0.3372, 0.2514, 0.249, 0.2642, 0.2513, 0.2627, 0.2849, 0.2494, 0.2877, 0.3234, 0.3749, 0.2906, 0.3693, 0.2948, 0.3558, 0.3205, 0.3607, 0.3432, 0.3612, 0.3234, 0.3749, 0.3205, 0.3607, 0.336, 0.3488, 0.2723, 0.1362, 0.2874, 0.1329, 0.2924, 0.1505, 0.2806, 0.1534, 0.3686, 0.1915, 0.3681, 0.248, 0.3554, 0.2505, 0.3558, 0.2014, 0.25, 0.3599, 0.2523, 0.3478, 0.2649, 0.3372, 0.2632, 0.3477, 0.3625, 0.2766, 0.3713, 0.3052, 0.3579, 0.3001, 0.351, 0.2753, 0.3263, 0.1348, 0.3652, 0.145, 0.3532, 0.161, 0.3228, 0.1521, 0.2906, 0.3693, 0.2616, 0.372, 0.2722, 0.3582, 0.2948, 0.3558, 0.3558, 0.2014, 0.3554, 0.2505, 0.351, 0.2753, 0.3579, 0.3001, 0.3593, 0.3157, 0.3517, 0.3302, 0.336, 0.3488, 0.3205, 0.3607, 0.2948, 0.3558, 0.2722, 0.3582, 0.2632, 0.3477, 0.2649, 0.3372, 0.2692, 0.3186, 0.2627, 0.2849, 0.2642, 0.2513, 0.2742, 0.2411, 0.2706, 0.1967, 0.2806, 0.1534, 0.2924, 0.1505, 0.3228, 0.1521, 0.3532, 0.161, 0.3491, 0.1782, 0.7268, 0.3485, 0.6987, 0.3415, 0.7416, 0.3386, 0.5325, 0.3331, 0.5083, 0.3373, 0.5193, 0.3167, 0.5325, 0.3331, 0.5894, 0.3271, 0.5939, 0.3387, 0.5484, 0.3438, 0.6681, 0.463, 0.6569, 0.4538, 0.6848, 0.4211, 0.703, 0.4244, 0.5083, 0.3373, 0.5325, 0.3331, 0.5484, 0.3438, 0.529, 0.3474, 0.5316, 0.452, 0.5331, 0.4248, 0.5489, 0.4215, 0.5477, 0.4444, 0.5189, 0.4866, 0.5316, 0.452, 0.5477, 0.4444, 0.5375, 0.4738, 0.5331, 0.4248, 0.5192, 0.4038, 0.5377, 0.4036, 0.5489, 0.4215, 0.7268, 0.3485, 0.7229, 0.3873, 0.7007, 0.3906, 0.7038, 0.3568, 0.5192, 0.4038, 0.5201, 0.3818, 0.5385, 0.385, 0.5377, 0.4036, 0.5003, 0.3551, 0.5083, 0.3373, 0.529, 0.3474, 0.5226, 0.3624, 0.6987, 0.3415, 0.7268, 0.3485, 0.7038, 0.3568, 0.6814, 0.3509, 0.703, 0.4244, 0.6848, 0.4211, 0.7007, 0.3906, 0.7229, 0.3873, 0.5935, 0.4888, 0.5972, 0.4756, 0.6569, 0.4538, 0.6681, 0.463, 0.5894, 0.3271, 0.6987, 0.3415, 0.6814, 0.3509, 0.5939, 0.3387, 0.5562, 0.496, 0.5673, 0.4817, 0.5972, 0.4756, 0.5935, 0.4888, 0.5189, 0.4866, 0.5375, 0.4738, 0.5673, 0.4817, 0.5562, 0.496, 0.5201, 0.3818, 0.5003, 0.3551, 0.5226, 0.3624, 0.5385, 0.385, 0.5939, 0.3387, 0.6814, 0.3509, 0.7038, 0.3568, 0.7007, 0.3906, 0.6848, 0.4211, 0.6569, 0.4538, 0.5972, 0.4756, 0.5673, 0.4817, 0.5375, 0.4738, 0.5477, 0.4444, 0.5489, 0.4215, 0.5377, 0.4036, 0.5385, 0.385, 0.5226, 0.3624, 0.529, 0.3474, 0.5484, 0.3438, 0.4208, 0.4891, 0.4698, 0.4902, 0.4485, 0.5166, 0.4095, 0.5099, 0.4328, 0.6627, 0.3802, 0.6539, 0.3809, 0.6374, 0.4271, 0.6449, 0.5999, 0.6264, 0.5661, 0.6348, 0.5423, 0.621, 0.5716, 0.6114, 0.2081, 0.523, 0.2267, 0.5048, 0.2488, 0.5218, 0.2325, 0.5362, 0.6098, 0.5265, 0.6117, 0.5824, 0.5824, 0.5797, 0.5812, 0.536, 0.3041, 0.6756, 0.275, 0.664, 0.2895, 0.646, 0.3146, 0.6548, 0.275, 0.664, 0.2186, 0.6334, 0.2459, 0.624, 0.2895, 0.646, 0.3337, 0.6706, 0.3041, 0.6756, 0.3146, 0.6548, 0.3404, 0.6507, 0.5189, 0.4866, 0.6023, 0.5054, 0.5748, 0.5196, 0.5012, 0.5114, 0.3556, 0.4889, 0.3533, 0.5123, 0.3113, 0.5186, 0.2968, 0.5033, 0.5661, 0.6348, 0.5229, 0.6508, 0.5047, 0.6339, 0.5423, 0.621, 0.4698, 0.4902, 0.5189, 0.4866, 0.5012, 0.5114, 0.4485, 0.5166, 0.2529, 0.5026, 0.2968, 0.5033, 0.3113, 0.5186, 0.2723, 0.5192, 0.4208, 0.4891, 0.4095, 0.5099, 0.3533, 0.5123, 0.3556, 0.4889, 0.2113, 0.6117, 0.2164, 0.564, 0.2394, 0.5682, 0.2346, 0.6056, 0.2186, 0.6334, 0.2113, 0.6117, 0.2346, 0.6056, 0.2459, 0.624, 0.6023, 0.5054, 0.6098, 0.5265, 0.5812, 0.536, 0.5748, 0.5196, 0.5229, 0.6508, 0.4328, 0.6627, 0.4271, 0.6449, 0.5047, 0.6339, 0.2267, 0.5048, 0.2529, 0.5026, 0.2723, 0.5192, 0.2488, 0.5218, 0.3802, 0.6539, 0.3337, 0.6706, 0.3404, 0.6507, 0.3809, 0.6374, 0.6117, 0.5824, 0.5999, 0.6264, 0.5716, 0.6114, 0.5824, 0.5797, 0.2164, 0.564, 0.2081, 0.523, 0.2325, 0.5362, 0.2394, 0.5682, 0.5047, 0.6339, 0.4271, 0.6449, 0.3809, 0.6374, 0.3404, 0.6507, 0.3146, 0.6548, 0.2895, 0.646, 0.2459, 0.624, 0.2346, 0.6056, 0.2394, 0.5682, 0.2325, 0.5362, 0.2488, 0.5218, 0.2723, 0.5192, 0.3113, 0.5186, 0.3533, 0.5123, 0.4095, 0.5099, 0.4485, 0.5166, 0.5012, 0.5114, 0.5748, 0.5196, 0.5812, 0.536, 0.5824, 0.5797, 0.5716, 0.6114, 0.5423, 0.621, 0.5935, 0.4888, 0.6023, 0.5054, 0.5562, 0.496, 0.3238, 0.4787, 0.3556, 0.4889, 0.2968, 0.5033, 0.2231, 0.368, 0.2246, 0.3833, 0.1827, 0.3766, 0.1704, 0.3591, 0.3238, 0.4787, 0.2968, 0.5033, 0.2833, 0.4849, 0.3048, 0.4664, 0.25, 0.3599, 0.2616, 0.372, 0.2553, 0.3863, 0.2461, 0.3772, 0.1178, 0.3657, 0.1408, 0.3816, 0.1322, 0.3981, 0.1069, 0.3877, 0.3234, 0.3749, 0.3241, 0.4124, 0.305, 0.4166, 0.3045, 0.3885, 0.1062, 0.4294, 0.1324, 0.4313, 0.1379, 0.4645, 0.1135, 0.4777, 0.2529, 0.5026, 0.2267, 0.5048, 0.2275, 0.486, 0.2483, 0.4844, 0.2267, 0.5048, 0.1838, 0.5104, 0.1934, 0.4903, 0.2275, 0.486, 0.1838, 0.5104, 0.1381, 0.5048, 0.157, 0.486, 0.1934, 0.4903, 0.1135, 0.4777, 0.1379, 0.4645, 0.157, 0.486, 0.1381, 0.5048, 0.2906, 0.3693, 0.3234, 0.3749, 0.3045, 0.3885, 0.2783, 0.3842, 0.1704, 0.3591, 0.1827, 0.3766, 0.1408, 0.3816, 0.1178, 0.3657, 0.3241, 0.4124, 0.3172, 0.4498, 0.2995, 0.4447, 0.305, 0.4166, 0.25, 0.3599, 0.2461, 0.3772, 0.2246, 0.3833, 0.2231, 0.368, 0.2968, 0.5033, 0.2529, 0.5026, 0.2483, 0.4844, 0.2833, 0.4849, 0.2616, 0.372, 0.2906, 0.3693, 0.2783, 0.3842, 0.2553, 0.3863, 0.3172, 0.4498, 0.3238, 0.4787, 0.3048, 0.4664, 0.2995, 0.4447, 0.2995, 0.4447, 0.3048, 0.4664, 0.2833, 0.4849, 0.2483, 0.4844, 0.2275, 0.486, 0.1934, 0.4903, 0.157, 0.486, 0.1379, 0.4645, 0.1324, 0.4313, 0.1322, 0.3981, 0.1408, 0.3816, 0.1827, 0.3766, 0.2246, 0.3833, 0.2461, 0.3772, 0.2553, 0.3863, 0.2783, 0.3842, 0.3045, 0.3885, 0.305, 0.4166, 0.9027, 0.3195, 0.9185, 0.3023, 0.9107, 0.3179, 0.9008, 0.3271, 0.8895, 0.386, 0.8636, 0.3988, 0.8682, 0.3824, 0.8828, 0.3735, 0.8245, 0.3298, 0.8547, 0.3311, 0.862, 0.3352, 0.8409, 0.3343, 0.8636, 0.3988, 0.8517, 0.3886, 0.8599, 0.3753, 0.8682, 0.3824, 0.8547, 0.3311, 0.8782, 0.3186, 0.8784, 0.3265, 0.862, 0.3352, 0.9228, 0.3224, 0.9168, 0.3525, 0.9049, 0.3503, 0.912, 0.3276, 0.8517, 0.3886, 0.8455, 0.3618, 0.8556, 0.3566, 0.8599, 0.3753, 0.8782, 0.3186, 0.9027, 0.3195, 0.9008, 0.3271, 0.8784, 0.3265, 0.9168, 0.3525, 0.8895, 0.386, 0.8828, 0.3735, 0.9049, 0.3503, 0.8455, 0.3618, 0.8245, 0.3298, 0.8409, 0.3343, 0.8556, 0.3566, 0.9185, 0.3023, 0.9228, 0.3224, 0.912, 0.3276, 0.9107, 0.3179, 0.8409, 0.3343, 0.862, 0.3352, 0.8784, 0.3265, 0.9008, 0.3271, 0.9107, 0.3179, 0.912, 0.3276, 0.9049, 0.3503, 0.8828, 0.3735, 0.8682, 0.3824, 0.8599, 0.3753, 0.8556, 0.3566, 0.9076, 0.5382, 0.8467, 0.585, 0.8475, 0.5649, 0.8854, 0.5372, 0.9136, 0.5088, 0.9076, 0.5382, 0.8854, 0.5372, 0.8948, 0.5003, 0.7478, 0.4933, 0.7698, 0.4929, 0.7703, 0.5168, 0.7484, 0.5237, 0.8636, 0.3988, 0.8895, 0.386, 0.8841, 0.4087, 0.8693, 0.4134, 0.8467, 0.585, 0.829, 0.5844, 0.8336, 0.5645, 0.8475, 0.5649, 0.7612, 0.4629, 0.8112, 0.4629, 0.8196, 0.469, 0.7804, 0.469, 0.829, 0.5844, 0.8064, 0.5986, 0.8158, 0.5756, 0.8336, 0.5645, 0.8987, 0.4775, 0.9136, 0.5088, 0.8948, 0.5003, 0.8883, 0.4805, 0.8461, 0.4481, 0.8517, 0.3886, 0.8599, 0.4134, 0.8555, 0.4554, 0.8112, 0.4629, 0.8461, 0.4481, 0.8555, 0.4554, 0.8196, 0.469, 0.9009, 0.4186, 0.8987, 0.4775, 0.8883, 0.4805, 0.89, 0.4343, 0.8064, 0.5986, 0.7612, 0.5845, 0.7804, 0.5645, 0.8158, 0.5756, 0.8895, 0.386, 0.9009, 0.4186, 0.89, 0.4343, 0.8841, 0.4087, 0.7484, 0.5237, 0.7703, 0.5168, 0.7804, 0.5645, 0.7612, 0.5845, 0.7612, 0.4629, 0.7804, 0.469, 0.7698, 0.4929, 0.7478, 0.4933, 0.8517, 0.3886, 0.8636, 0.3988, 0.8693, 0.4134, 0.8599, 0.4134, 0.7804, 0.469, 0.8196, 0.469, 0.8555, 0.4554, 0.8599, 0.4134, 0.8693, 0.4134, 0.8841, 0.4087, 0.89, 0.4343, 0.8883, 0.4805, 0.8948, 0.5003, 0.8854, 0.5372, 0.8475, 0.5649, 0.8336, 0.5645, 0.8158, 0.5756, 0.7804, 0.5645, 0.7703, 0.5168, 0.7698, 0.4929, 0.7301, 0.45, 0.7612, 0.4629, 0.7478, 0.4933, 0.5999, 0.6264, 0.6225, 0.6007, 0.6515, 0.6076, 0.6402, 0.636, 0.7162, 0.6299, 0.7061, 0.6032, 0.7317, 0.5877, 0.7518, 0.6084, 0.7478, 0.4933, 0.7484, 0.5237, 0.7293, 0.5268, 0.7288, 0.5049, 0.6117, 0.5824, 0.6098, 0.5265, 0.6297, 0.5288, 0.6311, 0.569, 0.6805, 0.6323, 0.6805, 0.6049, 0.7061, 0.6032, 0.7162, 0.6299, 0.703, 0.4244, 0.7229, 0.3873, 0.711, 0.4336, 0.6967, 0.4554, 0.5935, 0.4888, 0.6681, 0.463, 0.6716, 0.4832, 0.6179, 0.5017, 0.7229, 0.3873, 0.7301, 0.45, 0.7162, 0.4738, 0.711, 0.4336, 0.6098, 0.5265, 0.6023, 0.5054, 0.6243, 0.5137, 0.6297, 0.5288, 0.7301, 0.45, 0.7478, 0.4933, 0.7288, 0.5049, 0.7162, 0.4738, 0.5999, 0.6264, 0.6117, 0.5824, 0.6311, 0.569, 0.6225, 0.6007, 0.7484, 0.5237, 0.7612, 0.5845, 0.7385, 0.5705, 0.7293, 0.5268, 0.7518, 0.6084, 0.7317, 0.5877, 0.7385, 0.5705, 0.7612, 0.5845, 0.6681, 0.463, 0.703, 0.4244, 0.6967, 0.4554, 0.6716, 0.4832, 0.6402, 0.636, 0.6515, 0.6076, 0.6805, 0.6049, 0.6805, 0.6323, 0.6023, 0.5054, 0.5935, 0.4888, 0.6179, 0.5017, 0.6243, 0.5137, 0.7162, 0.4738, 0.7288, 0.5049, 0.7293, 0.5268, 0.7385, 0.5705, 0.7317, 0.5877, 0.7061, 0.6032, 0.6805, 0.6049, 0.6515, 0.6076, 0.6225, 0.6007, 0.6311, 0.569, 0.6297, 0.5288, 0.6243, 0.5137, 0.6179, 0.5017, 0.6716, 0.4832, 0.6967, 0.4554, 0.711, 0.4336, 0.25, 0.3599, 0.2231, 0.368, 0.1963, 0.3501, 0.2184, 0.3443, 0.2523, 0.3478, 0.25, 0.3599, 0.2184, 0.3443, 0.2203, 0.3355, 0.3802, 0.6539, 0.4328, 0.6627, 0.4227, 0.6997, 0.1853, 0.2431, 0.2183, 0.2486, 0.1924, 0.2636, 0.1653, 0.2596, 0.1704, 0.3591, 0.1178, 0.3657, 0.11, 0.3485, 0.1531, 0.3437, 0.5999, 0.6264, 0.6402, 0.636, 0.6327, 0.6591, 0.6001, 0.6514, 0.4182, 0.8271, 0.4216, 0.7687, 0.4561, 0.7663, 0.4534, 0.8134, 0.6316, 0.8676, 0.6257, 0.8461, 0.7228, 0.8275, 0.7545, 0.8439, 0.7162, 0.6299, 0.7518, 0.6084, 0.7228, 0.6485, 0.694, 0.6507, 0.4239, 0.8606, 0.458, 0.8405, 0.5286, 0.8513, 0.5114, 0.874, 0.4216, 0.7687, 0.4227, 0.6997, 0.457, 0.7105, 0.4561, 0.7663, 0.6805, 0.6323, 0.7162, 0.6299, 0.694, 0.6507, 0.6652, 0.656, 0.4328, 0.6627, 0.5229, 0.6508, 0.5379, 0.671, 0.4652, 0.6806, 0.7518, 0.6084, 0.7674, 0.6348, 0.7408, 0.6656, 0.7228, 0.6485, 0.5661, 0.6348, 0.5999, 0.6264, 0.6001, 0.6514, 0.5728, 0.6581, 0.5229, 0.6508, 0.5661, 0.6348, 0.5728, 0.6581, 0.5379, 0.671, 0.7674, 0.6348, 0.7799, 0.7322, 0.7455, 0.7368, 0.7408, 0.6656, 0.7799, 0.7322, 0.7793, 0.797, 0.7453, 0.7888, 0.7455, 0.7368, 0.4227, 0.6997, 0.4328, 0.6627, 0.4652, 0.6806, 0.457, 0.7105, 0.5114, 0.874, 0.5286, 0.8513, 0.6257, 0.8461, 0.6316, 0.8676, 0.6402, 0.636, 0.6805, 0.6323, 0.6652, 0.656, 0.6327, 0.6591, 0.7793, 0.797, 0.7545, 0.8439, 0.7228, 0.8275, 0.7453, 0.7888, 0.4239, 0.8606, 0.4182, 0.8271, 0.4534, 0.8134, 0.458, 0.8405, 0.4652, 0.6806, 0.5379, 0.671, 0.5728, 0.6581, 0.6001, 0.6514, 0.6327, 0.6591, 0.6652, 0.656, 0.694, 0.6507, 0.7228, 0.6485, 0.7408, 0.6656, 0.7455, 0.7368, 0.7453, 0.7888, 0.7228, 0.8275, 0.6257, 0.8461, 0.5286, 0.8513, 0.458, 0.8405, 0.4534, 0.8134, 0.4561, 0.7663, 0.457, 0.7105, 0.5114, 0.874, 0.5114, 0.874, 0.4239, 0.8606, 0.4239, 0.8606, 0.7793, 0.797, 0.7799, 0.7322, 0.7967, 0.7714, 0.8291, 0.8871, 0.8803, 0.8849, 0.8803, 0.8849, 0.8291, 0.8871, 0.6316, 0.8676, 0.6316, 0.8676, 0.5114, 0.874, 0.5114, 0.874, 0.8803, 0.8849, 0.8291, 0.8871, 0.8292, 0.8733, 0.8733, 0.8715, 0.9356, 0.837, 0.9183, 0.87, 0.9024, 0.8602, 0.9158, 0.8348, 0.9186, 0.7952, 0.9027, 0.8027, 0.8957, 0.7917, 0.9116, 0.7802, 0.7545, 0.8439, 0.7793, 0.797, 0.7943, 0.8069, 0.7741, 0.8406, 0.9183, 0.87, 0.8803, 0.8849, 0.8733, 0.8715, 0.9024, 0.8602, 0.8669, 0.7727, 0.8616, 0.7852, 0.8084, 0.7844, 0.7967, 0.7714, 0.8291, 0.8871, 0.774, 0.8749, 0.7892, 0.8639, 0.8292, 0.8733, 0.9186, 0.7952, 0.9356, 0.837, 0.9158, 0.8348, 0.9027, 0.8027, 0.9116, 0.7802, 0.8957, 0.7917, 0.8616, 0.7852, 0.8669, 0.7727, 0.7793, 0.797, 0.7967, 0.7714, 0.8084, 0.7844, 0.7943, 0.8069, 0.774, 0.8749, 0.7545, 0.8439, 0.7741, 0.8406, 0.7892, 0.8639, 0.9027, 0.8027, 0.9158, 0.8348, 0.9024, 0.8602, 0.8733, 0.8715, 0.8292, 0.8733, 0.7892, 0.8639, 0.7741, 0.8406, 0.7943, 0.8069, 0.8084, 0.7844, 0.8616, 0.7852, 0.8957, 0.7917, 0.9116, 0.7802, 0.8669, 0.7727, 0.915, 0.7419, 0.8467, 0.585, 0.9076, 0.5382, 0.8889, 0.5712, 0.8451, 0.6048, 0.9249, 0.5942, 0.9121, 0.6507, 0.8921, 0.652, 0.9013, 0.6114, 0.9076, 0.5382, 0.9249, 0.5942, 0.9013, 0.6114, 0.8889, 0.5712, 0.7674, 0.6348, 0.7518, 0.6084, 0.7769, 0.6216, 0.7882, 0.6406, 0.829, 0.5844, 0.8467, 0.585, 0.8451, 0.6048, 0.8324, 0.6044, 0.8669, 0.7727, 0.7967, 0.7714, 0.8092, 0.7388, 0.8597, 0.7396, 0.915, 0.7419, 0.8669, 0.7727, 0.8597, 0.7396, 0.8942, 0.7176, 0.7799, 0.7322, 0.7674, 0.6348, 0.7882, 0.6406, 0.7971, 0.7106, 0.8064, 0.5986, 0.829, 0.5844, 0.8324, 0.6044, 0.8162, 0.6146, 0.9121, 0.6507, 0.9095, 0.6958, 0.8902, 0.6844, 0.8921, 0.652, 0.7612, 0.5845, 0.8064, 0.5986, 0.8162, 0.6146, 0.7837, 0.6045, 0.9095, 0.6958, 0.915, 0.7419, 0.8942, 0.7176, 0.8902, 0.6844, 0.7518, 0.6084, 0.7612, 0.5845, 0.7837, 0.6045, 0.7769, 0.6216, 0.7967, 0.7714, 0.7799, 0.7322, 0.7971, 0.7106, 0.8092, 0.7388, 0.7769, 0.6216, 0.7837, 0.6045, 0.8162, 0.6146, 0.8324, 0.6044, 0.8451, 0.6048, 0.8889, 0.5712, 0.9013, 0.6114, 0.8921, 0.652, 0.8902, 0.6844, 0.8942, 0.7176, 0.8597, 0.7396, 0.8092, 0.7388, 0.7971, 0.7106, 0.7882, 0.6406, 0.8803, 0.8849, 0.9183, 0.87, 0.9183, 0.87, 0.8803, 0.8849, 0.6316, 0.8676, 0.7545, 0.8439, 0.7545, 0.8439, 0.6316, 0.8676, 0.7545, 0.8439, 0.774, 0.8749, 0.774, 0.8749, 0.7545, 0.8439, 0.774, 0.8749, 0.8291, 0.8871, 0.8291, 0.8871, 0.774, 0.8749, 0.1056, 0.05853, 0.1272, 0.0659, 0.1249, 0.0895, 0.09923, 0.09819, 0.1151, 0.02237, 0.1331, 0.05039, 0.1272, 0.0659, 0.1056, 0.05853, 0.09923, 0.2103, 0.08657, 0.2418, 0.08657, 0.2418, 0.09923, 0.2103, 0.09923, 0.2103, 0.1199, 0.2446, 0.08657, 0.2418, 0.06182, 0.3146, 0.06371, 0.2649, 0.07488, 0.268, 0.07591, 0.3115, 0.2231, 0.368, 0.1704, 0.3591, 0.1531, 0.3437, 0.1963, 0.3501, 0.08657, 0.2418, 0.1199, 0.2446, 0.1117, 0.2607, 0.08438, 0.2586, 0.1178, 0.3657, 0.1069, 0.3877, 0.101, 0.3564, 0.11, 0.3485, 0.1069, 0.3877, 0.08178, 0.3589, 0.0925, 0.3464, 0.101, 0.3564, 0.06371, 0.2649, 0.08657, 0.2418, 0.08438, 0.2586, 0.07488, 0.268, 0.2183, 0.2486, 0.2514, 0.249, 0.2196, 0.2639, 0.1924, 0.2636, 0.2494, 0.2877, 0.2577, 0.3264, 0.2247, 0.32, 0.2179, 0.2919, 0.08178, 0.3589, 0.06182, 0.3146, 0.07591, 0.3115, 0.0925, 0.3464, 0.2577, 0.3264, 0.2523, 0.3478, 0.2203, 0.3355, 0.2247, 0.32, 0.1199, 0.2446, 0.1427, 0.2477, 0.1304, 0.263, 0.1117, 0.2607, 0.1427, 0.2477, 0.1853, 0.2431, 0.1653, 0.2596, 0.1304, 0.263, 0.2514, 0.249, 0.2494, 0.2877, 0.2179, 0.2919, 0.2196, 0.2639, 0.2203, 0.3355, 0.2184, 0.3443, 0.1963, 0.3501, 0.1531, 0.3437, 0.11, 0.3485, 0.101, 0.3564, 0.0925, 0.3464, 0.07591, 0.3115, 0.07488, 0.268, 0.08438, 0.2586, 0.1117, 0.2607, 0.1304, 0.263, 0.1653, 0.2596, 0.1924, 0.2636, 0.2196, 0.2639, 0.2179, 0.2919, 0.2247, 0.32, 0.1069, 0.3877, 0.1322, 0.3981, 0.1324, 0.4313, 0.1062, 0.4294, 0.275, 0.664, 0.261, 0.6816, 0.186, 0.6598, 0.1838, 0.6376, 0.3337, 0.6706, 0.3802, 0.6539, 0.3475, 0.6733, 0.3093, 0.687, 0.3802, 0.6539, 0.4227, 0.6997, 0.3824, 0.7109, 0.3475, 0.6733, 0.4182, 0.8271, 0.4239, 0.8606, 0.3835, 0.8433, 0.3787, 0.8157, 0.4216, 0.7687, 0.4182, 0.8271, 0.3787, 0.8157, 0.3816, 0.7677, 0.05798, 0.6798, 0.08005, 0.64, 0.1072, 0.6597, 0.09686, 0.6858, 0.275, 0.664, 0.3041, 0.6756, 0.2849, 0.6911, 0.261, 0.6816, 0.07505, 0.8664, 0.05166, 0.8068, 0.09379, 0.7956, 0.113, 0.848, 0.4227, 0.6997, 0.4216, 0.7687, 0.3816, 0.7677, 0.3824, 0.7109, 0.3077, 0.8901, 0.1416, 0.8915, 0.1677, 0.8686, 0.2879, 0.8675, 0.08005, 0.64, 0.09261, 0.6261, 0.1178, 0.6508, 0.1072, 0.6597, 0.3041, 0.6756, 0.3337, 0.6706, 0.3093, 0.687, 0.2849, 0.6911, 0.1416, 0.8915, 0.07505, 0.8664, 0.113, 0.848, 0.1677, 0.8686, 0.4239, 0.8606, 0.3077, 0.8901, 0.2879, 0.8675, 0.3835, 0.8433, 0.05166, 0.8068, 0.05798, 0.6798, 0.09686, 0.6858, 0.09379, 0.7956, 0.1838, 0.6376, 0.186, 0.6598, 0.1178, 0.6508, 0.09261, 0.6261, 0.3475, 0.6733, 0.3824, 0.7109, 0.3816, 0.7677, 0.3787, 0.8157, 0.3835, 0.8433, 0.2879, 0.8675, 0.1677, 0.8686, 0.113, 0.848, 0.09379, 0.7956, 0.09686, 0.6858, 0.1072, 0.6597, 0.1178, 0.6508, 0.186, 0.6598, 0.261, 0.6816, 0.2849, 0.6911, 0.3093, 0.687, 0.2186, 0.6334, 0.275, 0.664, 0.1838, 0.6376, 0.2267, 0.5048, 0.2081, 0.523, 0.1838, 0.5104, 0.1135, 0.4777, 0.1381, 0.5048, 0.1015, 0.5316, 0.1838, 0.5104, 0.2081, 0.523, 0.1921, 0.5398, 0.1759, 0.5314, 0.09261, 0.6261, 0.09989, 0.5988, 0.1198, 0.5905, 0.1149, 0.6087, 0.2081, 0.523, 0.2164, 0.564, 0.1977, 0.5672, 0.1921, 0.5398, 0.1015, 0.5316, 0.1381, 0.5048, 0.1453, 0.5276, 0.1209, 0.5456, 0.1381, 0.5048, 0.1838, 0.5104, 0.1759, 0.5314, 0.1453, 0.5276, 0.09989, 0.5988, 0.1047, 0.57, 0.123, 0.5713, 0.1198, 0.5905, 0.2164, 0.564, 0.2113, 0.6117, 0.1943, 0.5991, 0.1977, 0.5672, 0.1838, 0.6376, 0.09261, 0.6261, 0.1149, 0.6087, 0.1759, 0.6164, 0.1047, 0.57, 0.1015, 0.5316, 0.1209, 0.5456, 0.123, 0.5713, 0.2186, 0.6334, 0.1838, 0.6376, 0.1759, 0.6164, 0.1991, 0.6136, 0.2113, 0.6117, 0.2186, 0.6334, 0.1991, 0.6136, 0.1943, 0.5991, 0.1943, 0.5991, 0.1991, 0.6136, 0.1759, 0.6164, 0.1149, 0.6087, 0.1198, 0.5905, 0.123, 0.5713, 0.1209, 0.5456, 0.1453, 0.5276, 0.1759, 0.5314, 0.1921, 0.5398, 0.1977, 0.5672, 0.3077, 0.8901, 0.4239, 0.8606, 0.4239, 0.8606, 0.3077, 0.8901, 0.1416, 0.8915, 0.3077, 0.8901, 0.3077, 0.8901, 0.1416, 0.8915, 0.07505, 0.8664, 0.1416, 0.8915, 0.1416, 0.8915, 0.07505, 0.8664, 0.05166, 0.8068, 0.07505, 0.8664, 0.07505, 0.8664, 0.05166, 0.8068, 0.9183, 0.87, 0.9356, 0.837, 0.9356, 0.837, 0.9183, 0.87, 0.9009, 0.4186, 0.8895, 0.386, 0.8895, 0.386, 0.9009, 0.4186, 0.9308, 0.05287, 0.9263, 0.02622, 0.9263, 0.02622, 0.9308, 0.05287, 0.9249, 0.5942, 0.9076, 0.5382, 0.9076, 0.5382, 0.9249, 0.5942, 0.9076, 0.5382, 0.9136, 0.5088, 0.9136, 0.5088, 0.9076, 0.5382, 0.9263, 0.02622, 0.9332, 0.01197, 0.9332, 0.01197, 0.9263, 0.02622, 0.9121, 0.6507, 0.9249, 0.5942, 0.9249, 0.5942, 0.9121, 0.6507, 0.9168, 0.3525, 0.9228, 0.3224, 0.9228, 0.3224, 0.9172, 0.352, 0.9185, 0.3023, 0.9266, 0.2773, 0.9266, 0.2773, 0.9185, 0.3023, 0.9184, 0.1062, 0.9298, 0.07951, 0.9298, 0.07951, 0.9184, 0.1062, 0.8895, 0.386, 0.9168, 0.3525, 0.9172, 0.352, 0.8895, 0.386, 0.9266, 0.2773, 0.9238, 0.245, 0.9238, 0.245, 0.9266, 0.2773, 0.9249, 0.1328, 0.9184, 0.1062, 0.9184, 0.1062, 0.9249, 0.1328, 0.9095, 0.6958, 0.9121, 0.6507, 0.9121, 0.6507, 0.9095, 0.6958, 0.9238, 0.245, 0.9266, 0.211, 0.9266, 0.211, 0.9238, 0.245, 0.915, 0.7419, 0.9095, 0.6958, 0.9095, 0.6958, 0.915, 0.7419, 0.9298, 0.07951, 0.9308, 0.05287, 0.9308, 0.05287, 0.9298, 0.07951, 0.9136, 0.5088, 0.8987, 0.4775, 0.8987, 0.4775, 0.9136, 0.5088, 0.9186, 0.7952, 0.9116, 0.7802, 0.9116, 0.7802, 0.9186, 0.7952, 0.9266, 0.211, 0.9194, 0.1779, 0.9194, 0.1779, 0.9266, 0.211, 0.9228, 0.3224, 0.9185, 0.3023, 0.9185, 0.3023, 0.9228, 0.3224, 0.9116, 0.7802, 0.915, 0.7419, 0.915, 0.7419, 0.9116, 0.7802, 0.9194, 0.1779, 0.918, 0.1508, 0.918, 0.1508, 0.9194, 0.1779, 0.9356, 0.837, 0.9186, 0.7952, 0.9186, 0.7952, 0.9356, 0.837, 0.8987, 0.4775, 0.9009, 0.4186, 0.9009, 0.4186, 0.8987, 0.4775, 0.918, 0.1508, 0.9249, 0.1328, 0.9249, 0.1328, 0.918, 0.1508, 0.1047, 0.57, 0.09989, 0.5988, 0.09989, 0.5988, 0.1047, 0.57, 0.06371, 0.2649, 0.06182, 0.3146, 0.06182, 0.3146, 0.06371, 0.2649, 0.05798, 0.6798, 0.05166, 0.8068, 0.05166, 0.8068, 0.05798, 0.6798, 0.1069, 0.3877, 0.1062, 0.4294, 0.1062, 0.4294, 0.1069, 0.3877, 0.08178, 0.3589, 0.1069, 0.3877, 0.1069, 0.3877, 0.08178, 0.3589, 0.08657, 0.2418, 0.06371, 0.2649, 0.06371, 0.2649, 0.08657, 0.2418, 0.06182, 0.3146, 0.08178, 0.3589, 0.08178, 0.3589, 0.06182, 0.3146, 0.1062, 0.4294, 0.1135, 0.4777, 0.1135, 0.4777, 0.1062, 0.4294, 0.1135, 0.4777, 0.1015, 0.5316, 0.1015, 0.5316, 0.1135, 0.4777, 0.1056, 0.05853, 0.09923, 0.09819, 0.09923, 0.09819, 0.1056, 0.05853, 0.1015, 0.5316, 0.1047, 0.57, 0.1047, 0.57, 0.1015, 0.5316, 0.1151, 0.02237, 0.1056, 0.05853, 0.1056, 0.05853, 0.1151, 0.02237, 0.09923, 0.09819, 0.1027, 0.1565, 0.1027, 0.1565, 0.09923, 0.09819, 0.09261, 0.6261, 0.08005, 0.64, 0.08005, 0.64, 0.09261, 0.6261, 0.1027, 0.1565, 0.09923, 0.2103, 0.09923, 0.2103, 0.1027, 0.1565, 0.08005, 0.64, 0.05798, 0.6798, 0.05798, 0.6798, 0.08005, 0.64, 0.09989, 0.5988, 0.09261, 0.6261, 0.09261, 0.6261, 0.09989, 0.5988])
me_cube_003.use_remesh_preserve_volume = False
me_cube_003.use_remesh_preserve_attributes = False
me_cube_003.use_mirror_vertex_groups = False
me_cube_003.update()

# ---- objects
ob_cube_002 = bpy.data.objects.new('Cube.002', me_cube_003)

# ---- transforms, parenting, visibility, modifiers, constraints
ob_cube_002.location = (0.0, 0.0, 0.0)
ob_cube_002.scale = (2.464, 2.464, 17.25)
ob_cube_002.lineart.crease_threshold = 0.0
_m = ob_cube_002.modifiers.new('Mirror', 'MIRROR')
_m.use_axis = (False, True, False)
_m.use_clip = True

# ---- collection membership
col_collection_1.objects.link(ob_cube_002)

# ---- scene / render settings (as saved in the file)
scene.frame_start = 1; scene.frame_end = 250; scene.frame_set(215)
scene.render.engine = 'BLENDER_EEVEE_NEXT'
scene.render.resolution_percentage = 50
scene.render.dither_intensity = 0.0
scene.cycles.use_denoising = False
scene.cycles.samples = 128
scene.cycles.sampling_pattern = 'TABULATED_SOBOL'
scene.cycles.light_sampling_threshold = 0.0
scene.cycles.use_adaptive_sampling = False
scene.cycles.use_light_tree = False
scene.cycles.blur_glossy = 0.0
scene.cycles.sample_clamp_indirect = 0.0
scene.view_settings.view_transform = 'Standard'
bpy.context.view_layer.update()

# ---- added for rendering (the .blend has no active camera and no usable light): camera, sun
cam_auto = bpy.data.cameras.new('AutoCamera')
cam_auto.lens = 50.0
cam_auto.sensor_width = 36.0
cam_auto.clip_end = 1000.0
ob_auto_camera = bpy.data.objects.new('AutoCamera', cam_auto)
scene.collection.objects.link(ob_auto_camera)
ob_auto_camera.location = (32.9886, -30.1734, 29.77)
ob_auto_camera.rotation_euler = (1.09748, -7.21219e-08, 0.694738)
scene.camera = ob_auto_camera
light_auto_sun = bpy.data.lights.new('AutoSun', 'SUN')
light_auto_sun.energy = 3.0
light_auto_sun.angle = 0.0523599
ob_auto_sun = bpy.data.objects.new('AutoSun', light_auto_sun)
scene.collection.objects.link(ob_auto_sun)
ob_auto_sun.rotation_euler = (0.872665, 0.174533, 0.523599)
bpy.context.view_layer.update()
